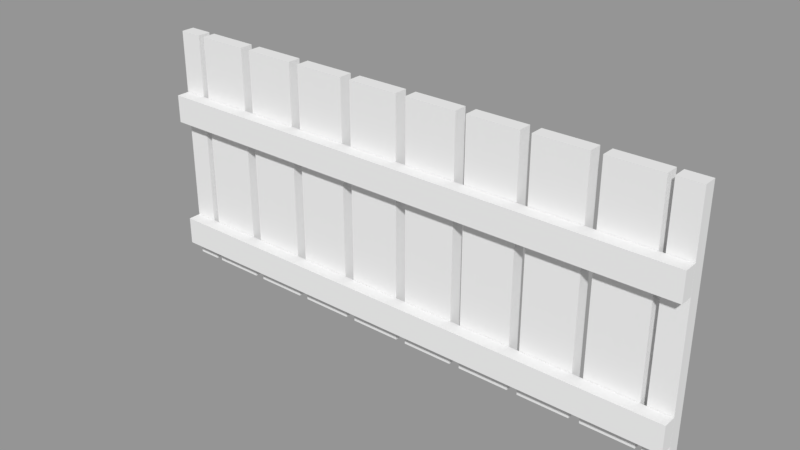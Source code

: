 # Source: cerca.blend  (saved by Blender 2.79.0; exported with 4.5.12 LTS)
import bpy
from mathutils import Matrix  # noqa: F401  (used for matrix-valued properties, if any)

bpy.ops.wm.read_factory_settings(use_empty=True)
scene = bpy.context.scene
scene.name = 'Scene'

# ---- collections
col_collection_16 = bpy.data.collections.new('Collection 16'); scene.collection.children.link(col_collection_16)

# ---- meshes
me_cube_001 = bpy.data.meshes.new('Cube.001')
me_cube_001.from_pydata([(0.77, 0.1992, 3.595), (0.77, 0.1992, -3.595), (0.77, -0.1992, 3.595), (0.77, -0.1992, -3.595), (-0.77, 0.1992, 3.595), (-0.77, 0.1992, -3.595), (-0.77, -0.1992, 3.595), (-0.77, -0.1992, -3.595), (2.618, 0.1992, 3.595), (2.618, 0.1992, -3.595), (2.618, -0.1992, 3.595), (2.618, -0.1992, -3.595), (1.078, 0.1992, 3.595), (1.078, 0.1992, -3.595), (1.078, -0.1992, 3.595), (1.078, -0.1992, -3.595), (4.466, 0.1992, 3.595), (4.466, 0.1992, -3.595), (4.466, -0.1992, 3.595), (4.466, -0.1992, -3.595), (2.926, 0.1992, 3.595), (2.926, 0.1992, -3.595), (2.926, -0.1992, 3.595), (2.926, -0.1992, -3.595), (6.314, 0.1992, 3.595), (6.314, 0.1992, -3.595), (6.314, -0.1992, 3.595), (6.314, -0.1992, -3.595), (4.774, 0.1992, 3.595), (4.774, 0.1992, -3.595), (4.774, -0.1992, 3.595), (4.774, -0.1992, -3.595), (8.162, 0.1992, 3.595), (8.162, 0.1992, -3.595), (8.162, -0.1992, 3.595), (8.162, -0.1992, -3.595), (6.622, 0.1992, 3.595), (6.622, 0.1992, -3.595), (6.622, -0.1992, 3.595), (6.622, -0.1992, -3.595), (10.01, 0.1992, 3.595), (10.01, 0.1992, -3.595), (10.01, -0.1992, 3.595), (10.01, -0.1992, -3.595), (8.47, 0.1992, 3.595), (8.47, 0.1992, -3.595), (8.47, -0.1992, 3.595), (8.47, -0.1992, -3.595), (11.86, 0.1992, 3.595), (11.86, 0.1992, -3.595), (11.86, -0.1992, 3.595), (11.86, -0.1992, -3.595), (10.32, 0.1992, 3.595), (10.32, 0.1992, -3.595), (10.32, -0.1992, 3.595), (10.32, -0.1992, -3.595), (13.71, 0.1992, 3.595), (13.71, 0.1992, -3.595), (13.71, -0.1992, 3.595), (13.71, -0.1992, -3.595), (12.17, 0.1992, 3.595), (12.17, 0.1992, -3.595), (12.17, -0.1992, 3.595), (12.17, -0.1992, -3.595), (14.58, 0.1992, 3.595), (14.58, 0.1992, -3.595), (14.58, -0.1992, 3.595), (14.58, -0.1992, -3.595), (13.88, 0.1992, 3.595), (13.88, 0.1992, -3.595), (13.88, -0.1992, 3.595), (13.88, -0.1992, -3.595), (-0.972, 0.1992, 3.595), (-0.972, 0.1992, -3.595), (-0.972, -0.1992, 3.595), (-0.972, -0.1992, -3.595), (-1.671, 0.1992, 3.595), (-1.671, 0.1992, -3.595), (-1.671, -0.1992, 3.595), (-1.671, -0.1992, -3.595), (14.58, -0.2066, 0.9218), (-1.642, -0.2066, 0.9218), (14.58, -0.6049, 0.9218), (-1.642, -0.6049, 0.9218), (14.58, -0.2066, 1.753), (-1.642, -0.2066, 1.753), (14.58, -0.6049, 1.753), (-1.642, -0.6049, 1.753), (14.58, -0.2066, -3.096), (-1.642, -0.2066, -3.096), (14.58, -0.6049, -3.096), (-1.642, -0.6049, -3.096), (14.58, -0.2066, -2.265), (-1.642, -0.2066, -2.265), (14.58, -0.6049, -2.265), (-1.642, -0.6049, -2.265)], [], [(0, 4, 6, 2), (5, 1, 3, 7), (3, 2, 6, 7), (1, 0, 2, 3), (5, 4, 0, 1), (7, 6, 4, 5), (8, 12, 14, 10), (13, 9, 11, 15), (11, 10, 14, 15), (9, 8, 10, 11), (13, 12, 8, 9), (15, 14, 12, 13), (16, 20, 22, 18), (21, 17, 19, 23), (19, 18, 22, 23), (17, 16, 18, 19), (21, 20, 16, 17), (23, 22, 20, 21), (24, 28, 30, 26), (29, 25, 27, 31), (27, 26, 30, 31), (25, 24, 26, 27), (29, 28, 24, 25), (31, 30, 28, 29), (32, 36, 38, 34), (37, 33, 35, 39), (35, 34, 38, 39), (33, 32, 34, 35), (37, 36, 32, 33), (39, 38, 36, 37), (40, 44, 46, 42), (45, 41, 43, 47), (43, 42, 46, 47), (41, 40, 42, 43), (45, 44, 40, 41), (47, 46, 44, 45), (48, 52, 54, 50), (53, 49, 51, 55), (51, 50, 54, 55), (49, 48, 50, 51), (53, 52, 48, 49), (55, 54, 52, 53), (56, 60, 62, 58), (61, 57, 59, 63), (59, 58, 62, 63), (57, 56, 58, 59), (61, 60, 56, 57), (63, 62, 60, 61), (64, 68, 70, 66), (69, 65, 67, 71), (67, 66, 70, 71), (65, 64, 66, 67), (69, 68, 64, 65), (71, 70, 68, 69), (72, 76, 78, 74), (77, 73, 75, 79), (75, 74, 78, 79), (73, 72, 74, 75), (77, 76, 72, 73), (79, 78, 76, 77), (80, 84, 86, 82), (85, 81, 83, 87), (83, 82, 86, 87), (81, 80, 82, 83), (85, 84, 80, 81), (87, 86, 84, 85), (88, 92, 94, 90), (93, 89, 91, 95), (91, 90, 94, 95), (89, 88, 90, 91), (93, 92, 88, 89), (95, 94, 92, 93)])
me_cube_001.use_remesh_preserve_volume = False
me_cube_001.use_remesh_preserve_attributes = False
me_cube_001.use_mirror_vertex_groups = False
me_cube_001.update()

# ---- objects
ob_cerca = bpy.data.objects.new('cerca', me_cube_001)

# ---- transforms, parenting, visibility, modifiers, constraints
ob_cerca.location = (0.0, 0.0, 0.0)
ob_cerca.lineart.crease_threshold = 0.0

# ---- collection membership
col_collection_16.objects.link(ob_cerca)

# ---- scene / render settings (as saved in the file)
scene.frame_start = 1; scene.frame_end = 250; scene.frame_set(1)
scene.render.engine = 'BLENDER_EEVEE_NEXT'
scene.render.resolution_percentage = 50
scene.render.dither_intensity = 0.0
scene.cycles.use_denoising = False
scene.cycles.samples = 128
scene.cycles.sampling_pattern = 'TABULATED_SOBOL'
scene.cycles.use_adaptive_sampling = False
scene.cycles.use_light_tree = False
scene.cycles.blur_glossy = 0.0
scene.cycles.sample_clamp_indirect = 0.0
scene.view_settings.view_transform = 'Standard'
bpy.context.view_layer.update()

# ---- added for rendering (the .blend has no active camera and no usable light): camera, sun + grey world if the file has none
cam_auto = bpy.data.cameras.new('AutoCamera')
cam_auto.lens = 50.0
cam_auto.sensor_width = 36.0
cam_auto.clip_end = 1000.0
ob_auto_camera = bpy.data.objects.new('AutoCamera', cam_auto)
scene.collection.objects.link(ob_auto_camera)
ob_auto_camera.location = (22.9177, -19.9568, 13.1693)
ob_auto_camera.rotation_euler = (1.09748, -7.21219e-08, 0.694738)
scene.camera = ob_auto_camera
light_auto_sun = bpy.data.lights.new('AutoSun', 'SUN')
light_auto_sun.energy = 3.0
light_auto_sun.angle = 0.0523599
ob_auto_sun = bpy.data.objects.new('AutoSun', light_auto_sun)
scene.collection.objects.link(ob_auto_sun)
ob_auto_sun.rotation_euler = (0.872665, 0.174533, 0.523599)
if scene.world is None:
    world_auto = bpy.data.worlds.new('AutoWorld')
    world_auto.color = (0.3, 0.3, 0.3)
    scene.world = world_auto
bpy.context.view_layer.update()
